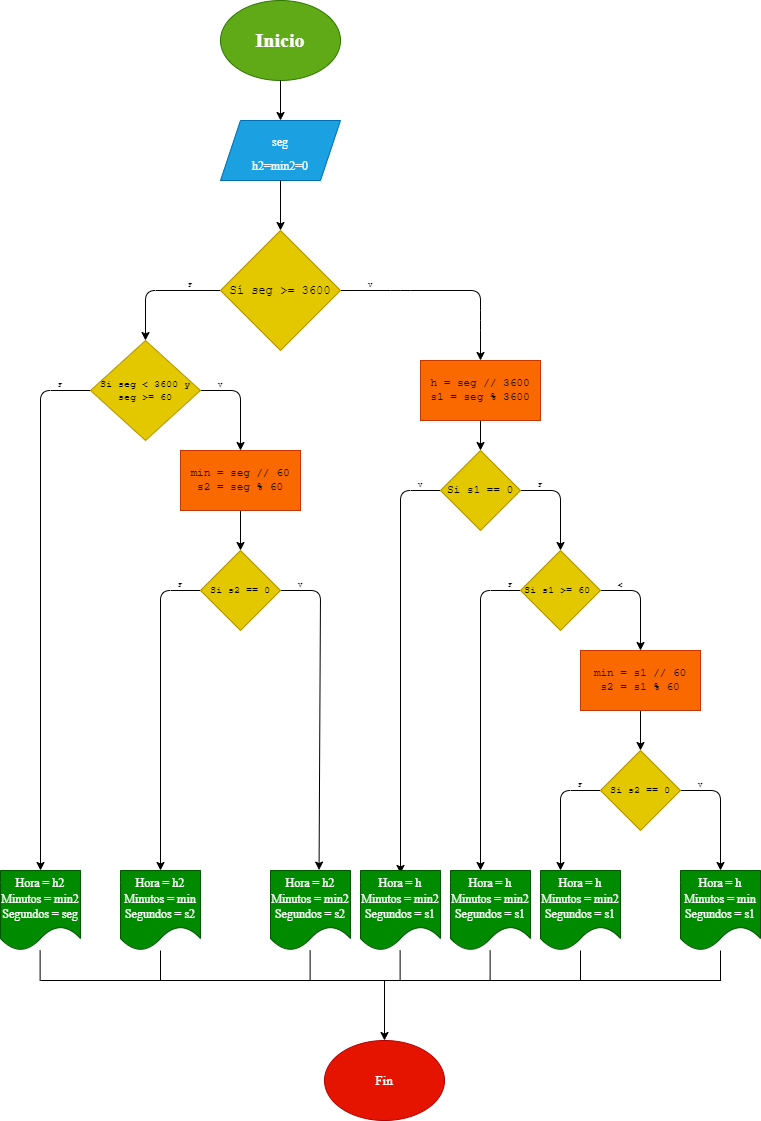

The diagram above was exported from draw.io. Its source (the exported page's mxGraphModel, read from the mxfile embedded in the PNG):
<mxGraphModel dx="1047" dy="567" grid="1" gridSize="10" guides="1" tooltips="1" connect="1" arrows="1" fold="1" page="1" pageScale="1" pageWidth="827" pageHeight="1169" math="0" shadow="0">
  <root>
    <mxCell id="0" />
    <mxCell id="1" parent="0" />
    <mxCell id="2" value="&lt;h2&gt;&lt;font face=&quot;Times New Roman&quot; style=&quot;font-size: 20px&quot; color=&quot;#ffffff&quot;&gt;Inicio&lt;/font&gt;&lt;/h2&gt;" style="ellipse;whiteSpace=wrap;html=1;fillColor=#60a917;fontColor=#ffffff;strokeColor=#2D7600;" parent="1" vertex="1">
      <mxGeometry x="250" y="10" width="120" height="80" as="geometry" />
    </mxCell>
    <mxCell id="3" value="" style="endArrow=classic;html=1;fontFamily=Times New Roman;fontSize=20;fontColor=#FFFFFF;exitX=0.5;exitY=1;exitDx=0;exitDy=0;" parent="1" edge="1">
      <mxGeometry width="50" height="50" relative="1" as="geometry">
        <mxPoint x="310" y="89.99999999999989" as="sourcePoint" />
        <mxPoint x="310" y="130" as="targetPoint" />
      </mxGeometry>
    </mxCell>
    <mxCell id="4" value="&lt;font style=&quot;font-size: 12px&quot;&gt;seg&lt;br&gt;h2=min2=0&lt;br&gt;&lt;/font&gt;" style="shape=parallelogram;perimeter=parallelogramPerimeter;whiteSpace=wrap;html=1;fixedSize=1;fontFamily=Times New Roman;fontSize=20;fontColor=#ffffff;fillColor=#1ba1e2;strokeColor=#006EAF;" parent="1" vertex="1">
      <mxGeometry x="250" y="130" width="120" height="60" as="geometry" />
    </mxCell>
    <mxCell id="5" value="" style="endArrow=classic;html=1;fontFamily=Times New Roman;fontSize=20;fontColor=#FFFFFF;exitX=0.5;exitY=1;exitDx=0;exitDy=0;" parent="1" source="4" edge="1">
      <mxGeometry width="50" height="50" relative="1" as="geometry">
        <mxPoint x="290" y="260" as="sourcePoint" />
        <mxPoint x="310" y="240" as="targetPoint" />
      </mxGeometry>
    </mxCell>
    <mxCell id="9" value="&lt;font style=&quot;font-size: 12px&quot;&gt;Hora = h2&lt;br&gt;Minutos = min2&lt;br&gt;Segundos = seg&lt;/font&gt;" style="shape=document;whiteSpace=wrap;html=1;boundedLbl=1;fontFamily=Times New Roman;fontSize=13;fontColor=#ffffff;fillColor=#008a00;strokeColor=#005700;" parent="1" vertex="1">
      <mxGeometry x="30" y="880" width="80" height="80" as="geometry" />
    </mxCell>
    <mxCell id="11" value="Fin" style="ellipse;whiteSpace=wrap;html=1;fontFamily=Times New Roman;fontSize=13;fontColor=#ffffff;fillColor=#e51400;strokeColor=#B20000;" parent="1" vertex="1">
      <mxGeometry x="354" y="1050" width="120" height="80" as="geometry" />
    </mxCell>
    <mxCell id="13" style="edgeStyle=none;html=1;exitX=1;exitY=0.5;exitDx=0;exitDy=0;" parent="1" source="12" edge="1">
      <mxGeometry relative="1" as="geometry">
        <mxPoint x="510" y="370" as="targetPoint" />
        <Array as="points">
          <mxPoint x="430" y="300" />
          <mxPoint x="510" y="300" />
          <mxPoint x="510" y="330" />
        </Array>
      </mxGeometry>
    </mxCell>
    <mxCell id="14" style="edgeStyle=none;html=1;exitX=0;exitY=0.5;exitDx=0;exitDy=0;entryX=0.5;entryY=0;entryDx=0;entryDy=0;" parent="1" source="12" edge="1" target="15">
      <mxGeometry relative="1" as="geometry">
        <mxPoint x="190" y="360" as="targetPoint" />
        <Array as="points">
          <mxPoint x="175" y="300" />
        </Array>
      </mxGeometry>
    </mxCell>
    <mxCell id="12" value="&lt;font face=&quot;Courier New&quot;&gt;Sí seg &amp;gt;= 3600&lt;/font&gt;" style="rhombus;whiteSpace=wrap;html=1;fillColor=#e3c800;fontColor=#000000;strokeColor=#B09500;" parent="1" vertex="1">
      <mxGeometry x="250" y="240" width="120" height="120" as="geometry" />
    </mxCell>
    <mxCell id="16" style="edgeStyle=none;html=1;fontFamily=Courier New;fontSize=7;entryX=0.5;entryY=0;entryDx=0;entryDy=0;" parent="1" source="15" target="27" edge="1">
      <mxGeometry relative="1" as="geometry">
        <mxPoint x="270" y="440" as="targetPoint" />
        <Array as="points">
          <mxPoint x="270" y="400" />
        </Array>
      </mxGeometry>
    </mxCell>
    <mxCell id="17" style="edgeStyle=none;html=1;fontFamily=Courier New;fontSize=7;entryX=0.5;entryY=0;entryDx=0;entryDy=0;" parent="1" source="15" edge="1" target="9">
      <mxGeometry relative="1" as="geometry">
        <mxPoint x="110" y="880" as="targetPoint" />
        <Array as="points">
          <mxPoint x="70" y="400" />
        </Array>
      </mxGeometry>
    </mxCell>
    <mxCell id="15" value="&lt;font face=&quot;Courier New&quot; style=&quot;font-size: 10px;&quot;&gt;Si seg &amp;lt; 3600 y seg &amp;gt;= 60&lt;/font&gt;" style="rhombus;whiteSpace=wrap;html=1;fillColor=#e3c800;fontColor=#000000;strokeColor=#B09500;fontSize=10;" parent="1" vertex="1">
      <mxGeometry x="120" y="350" width="110" height="100" as="geometry" />
    </mxCell>
    <mxCell id="19" value="F" style="text;html=1;strokeColor=none;fillColor=none;align=center;verticalAlign=middle;whiteSpace=wrap;rounded=0;fontFamily=Courier New;fontSize=7;" parent="1" vertex="1">
      <mxGeometry x="190" y="280" width="60" height="30" as="geometry" />
    </mxCell>
    <mxCell id="20" value="V" style="text;html=1;strokeColor=none;fillColor=none;align=center;verticalAlign=middle;whiteSpace=wrap;rounded=0;fontFamily=Courier New;fontSize=7;" parent="1" vertex="1">
      <mxGeometry x="370" y="280" width="60" height="30" as="geometry" />
    </mxCell>
    <mxCell id="22" value="V" style="text;html=1;strokeColor=none;fillColor=none;align=center;verticalAlign=middle;whiteSpace=wrap;rounded=0;fontFamily=Courier New;fontSize=7;" parent="1" vertex="1">
      <mxGeometry x="200" y="380" width="100" height="30" as="geometry" />
    </mxCell>
    <mxCell id="23" value="F" style="text;html=1;strokeColor=none;fillColor=none;align=center;verticalAlign=middle;whiteSpace=wrap;rounded=0;fontFamily=Courier New;fontSize=7;" parent="1" vertex="1">
      <mxGeometry x="60" y="380" width="60" height="30" as="geometry" />
    </mxCell>
    <mxCell id="29" value="" style="edgeStyle=none;html=1;fontFamily=Courier New;fontSize=7;" parent="1" source="27" target="28" edge="1">
      <mxGeometry relative="1" as="geometry" />
    </mxCell>
    <mxCell id="27" value="min = seg // 60&lt;br style=&quot;font-size: 11px;&quot;&gt;s2 = seg % 60" style="rounded=0;whiteSpace=wrap;html=1;fontFamily=Courier New;fontSize=11;fillColor=#fa6800;fontColor=#000000;strokeColor=#C73500;" parent="1" vertex="1">
      <mxGeometry x="210" y="460" width="120" height="60" as="geometry" />
    </mxCell>
    <mxCell id="31" style="edgeStyle=none;html=1;exitX=0;exitY=0.5;exitDx=0;exitDy=0;fontFamily=Courier New;fontSize=7;entryX=0.5;entryY=0;entryDx=0;entryDy=0;" parent="1" source="28" edge="1" target="59">
      <mxGeometry relative="1" as="geometry">
        <mxPoint x="190" y="880" as="targetPoint" />
        <Array as="points">
          <mxPoint x="190" y="600" />
        </Array>
      </mxGeometry>
    </mxCell>
    <mxCell id="32" style="edgeStyle=none;html=1;fontFamily=Courier New;fontSize=7;entryX=0.607;entryY=-0.005;entryDx=0;entryDy=0;entryPerimeter=0;" parent="1" source="28" edge="1" target="60">
      <mxGeometry relative="1" as="geometry">
        <mxPoint x="350" y="880.7384643554688" as="targetPoint" />
        <Array as="points">
          <mxPoint x="350" y="600" />
        </Array>
      </mxGeometry>
    </mxCell>
    <mxCell id="28" value="Si s2 == 0" style="rhombus;whiteSpace=wrap;html=1;fontSize=10;fontFamily=Courier New;rounded=0;fillColor=#e3c800;fontColor=#000000;strokeColor=#B09500;" parent="1" vertex="1">
      <mxGeometry x="230" y="560" width="80" height="80" as="geometry" />
    </mxCell>
    <mxCell id="35" value="" style="edgeStyle=none;html=1;fontFamily=Courier New;fontSize=7;" parent="1" source="33" target="34" edge="1">
      <mxGeometry relative="1" as="geometry" />
    </mxCell>
    <mxCell id="33" value="&lt;span style=&quot;font-size: 11px;&quot;&gt;h = seg // 3600&lt;/span&gt;&lt;br style=&quot;font-size: 11px;&quot;&gt;&lt;span style=&quot;font-size: 11px;&quot;&gt;s1 = seg % 3600&lt;/span&gt;" style="whiteSpace=wrap;html=1;fontFamily=Courier New;fontSize=11;fillColor=#fa6800;fontColor=#000000;strokeColor=#C73500;" parent="1" vertex="1">
      <mxGeometry x="450" y="370" width="120" height="60" as="geometry" />
    </mxCell>
    <mxCell id="36" style="edgeStyle=none;html=1;fontFamily=Courier New;fontSize=7;" parent="1" source="34" edge="1">
      <mxGeometry relative="1" as="geometry">
        <mxPoint x="590" y="560" as="targetPoint" />
        <Array as="points">
          <mxPoint x="590" y="500" />
        </Array>
      </mxGeometry>
    </mxCell>
    <mxCell id="37" style="edgeStyle=none;html=1;fontFamily=Courier New;fontSize=7;" parent="1" source="34" edge="1">
      <mxGeometry relative="1" as="geometry">
        <mxPoint x="430" y="882.953857421875" as="targetPoint" />
        <Array as="points">
          <mxPoint x="430" y="500" />
        </Array>
      </mxGeometry>
    </mxCell>
    <mxCell id="34" value="Si s1 == 0" style="rhombus;whiteSpace=wrap;html=1;fontSize=11;fontFamily=Courier New;fillColor=#e3c800;fontColor=#000000;strokeColor=#B09500;" parent="1" vertex="1">
      <mxGeometry x="470" y="460" width="80" height="80" as="geometry" />
    </mxCell>
    <mxCell id="49" style="edgeStyle=none;html=1;fontFamily=Courier New;fontSize=7;entryX=0.5;entryY=0;entryDx=0;entryDy=0;" parent="1" source="51" target="55" edge="1">
      <mxGeometry relative="1" as="geometry">
        <mxPoint x="670" y="640" as="targetPoint" />
        <Array as="points">
          <mxPoint x="670" y="600" />
        </Array>
      </mxGeometry>
    </mxCell>
    <mxCell id="50" style="edgeStyle=none;html=1;fontFamily=Courier New;fontSize=7;" parent="1" source="51" edge="1">
      <mxGeometry relative="1" as="geometry">
        <mxPoint x="510" y="880" as="targetPoint" />
        <Array as="points">
          <mxPoint x="510" y="600" />
        </Array>
      </mxGeometry>
    </mxCell>
    <mxCell id="51" value="&lt;font face=&quot;Courier New&quot; style=&quot;font-size: 10px;&quot;&gt;Si s1 &amp;gt;= 60&amp;nbsp;&lt;/font&gt;" style="rhombus;whiteSpace=wrap;html=1;fillColor=#e3c800;fontColor=#000000;strokeColor=#B09500;fontSize=10;" parent="1" vertex="1">
      <mxGeometry x="550" y="560" width="80" height="80" as="geometry" />
    </mxCell>
    <mxCell id="52" value="V" style="text;html=1;strokeColor=none;fillColor=none;align=center;verticalAlign=middle;whiteSpace=wrap;rounded=0;fontFamily=Courier New;fontSize=7;rotation=90;" parent="1" vertex="1">
      <mxGeometry x="600" y="580" width="100" height="30" as="geometry" />
    </mxCell>
    <mxCell id="53" value="F" style="text;html=1;strokeColor=none;fillColor=none;align=center;verticalAlign=middle;whiteSpace=wrap;rounded=0;fontFamily=Courier New;fontSize=7;" parent="1" vertex="1">
      <mxGeometry x="510" y="580" width="60" height="30" as="geometry" />
    </mxCell>
    <mxCell id="54" value="" style="edgeStyle=none;html=1;fontFamily=Courier New;fontSize=7;" parent="1" source="55" target="58" edge="1">
      <mxGeometry relative="1" as="geometry" />
    </mxCell>
    <mxCell id="55" value="min = s1 // 60&lt;br style=&quot;font-size: 11px;&quot;&gt;s2 = s1 % 60" style="rounded=0;whiteSpace=wrap;html=1;fontFamily=Courier New;fontSize=11;fillColor=#fa6800;fontColor=#000000;strokeColor=#C73500;" parent="1" vertex="1">
      <mxGeometry x="610" y="660" width="120" height="60" as="geometry" />
    </mxCell>
    <mxCell id="56" style="edgeStyle=none;html=1;exitX=0;exitY=0.5;exitDx=0;exitDy=0;fontFamily=Courier New;fontSize=7;" parent="1" source="58" edge="1">
      <mxGeometry relative="1" as="geometry">
        <mxPoint x="590" y="880" as="targetPoint" />
        <Array as="points">
          <mxPoint x="590" y="800" />
        </Array>
      </mxGeometry>
    </mxCell>
    <mxCell id="57" style="edgeStyle=none;html=1;fontFamily=Courier New;fontSize=7;" parent="1" source="58" edge="1">
      <mxGeometry relative="1" as="geometry">
        <mxPoint x="750" y="880" as="targetPoint" />
        <Array as="points">
          <mxPoint x="750" y="800" />
        </Array>
      </mxGeometry>
    </mxCell>
    <mxCell id="58" value="Si s2 == 0" style="rhombus;whiteSpace=wrap;html=1;fontSize=10;fontFamily=Courier New;rounded=0;fillColor=#e3c800;fontColor=#000000;strokeColor=#B09500;" parent="1" vertex="1">
      <mxGeometry x="630" y="760" width="80" height="80" as="geometry" />
    </mxCell>
    <mxCell id="59" value="&lt;font style=&quot;font-size: 12px&quot;&gt;Hora = h2&lt;br&gt;Minutos = min&lt;br&gt;Segundos = s2&lt;/font&gt;" style="shape=document;whiteSpace=wrap;html=1;boundedLbl=1;fontFamily=Times New Roman;fontSize=13;fontColor=#ffffff;fillColor=#008a00;strokeColor=#005700;" vertex="1" parent="1">
      <mxGeometry x="150" y="880" width="80" height="80" as="geometry" />
    </mxCell>
    <mxCell id="60" value="&lt;font style=&quot;font-size: 12px&quot;&gt;Hora = h2&lt;br&gt;Minutos = min2&lt;br&gt;Segundos = s2&lt;/font&gt;" style="shape=document;whiteSpace=wrap;html=1;boundedLbl=1;fontFamily=Times New Roman;fontSize=13;fontColor=#ffffff;fillColor=#008a00;strokeColor=#005700;" vertex="1" parent="1">
      <mxGeometry x="300" y="880" width="80" height="80" as="geometry" />
    </mxCell>
    <mxCell id="61" value="&lt;font style=&quot;font-size: 12px&quot;&gt;Hora = h&lt;br&gt;Minutos = min2&lt;br&gt;Segundos = s1&lt;/font&gt;" style="shape=document;whiteSpace=wrap;html=1;boundedLbl=1;fontFamily=Times New Roman;fontSize=13;fontColor=#ffffff;fillColor=#008a00;strokeColor=#005700;" vertex="1" parent="1">
      <mxGeometry x="390" y="880" width="80" height="80" as="geometry" />
    </mxCell>
    <mxCell id="62" value="&lt;font style=&quot;font-size: 12px&quot;&gt;Hora = h&lt;br&gt;Minutos = min2&lt;br&gt;Segundos = s1&lt;/font&gt;" style="shape=document;whiteSpace=wrap;html=1;boundedLbl=1;fontFamily=Times New Roman;fontSize=13;fontColor=#ffffff;fillColor=#008a00;strokeColor=#005700;" vertex="1" parent="1">
      <mxGeometry x="480" y="880" width="80" height="80" as="geometry" />
    </mxCell>
    <mxCell id="64" value="V" style="text;html=1;strokeColor=none;fillColor=none;align=center;verticalAlign=middle;whiteSpace=wrap;rounded=0;fontFamily=Courier New;fontSize=7;" vertex="1" parent="1">
      <mxGeometry x="280" y="580" width="100" height="30" as="geometry" />
    </mxCell>
    <mxCell id="65" value="F" style="text;html=1;strokeColor=none;fillColor=none;align=center;verticalAlign=middle;whiteSpace=wrap;rounded=0;fontFamily=Courier New;fontSize=7;" vertex="1" parent="1">
      <mxGeometry x="180" y="580" width="60" height="30" as="geometry" />
    </mxCell>
    <mxCell id="66" value="&lt;font style=&quot;font-size: 12px&quot;&gt;Hora = h&lt;br&gt;Minutos = min2&lt;br&gt;Segundos = s1&lt;/font&gt;" style="shape=document;whiteSpace=wrap;html=1;boundedLbl=1;fontFamily=Times New Roman;fontSize=13;fontColor=#ffffff;fillColor=#008a00;strokeColor=#005700;" vertex="1" parent="1">
      <mxGeometry x="570" y="880" width="80" height="80" as="geometry" />
    </mxCell>
    <mxCell id="67" value="&lt;font style=&quot;font-size: 12px&quot;&gt;Hora = h&lt;br&gt;Minutos = min&lt;br&gt;Segundos = s1&lt;/font&gt;" style="shape=document;whiteSpace=wrap;html=1;boundedLbl=1;fontFamily=Times New Roman;fontSize=13;fontColor=#ffffff;fillColor=#008a00;strokeColor=#005700;" vertex="1" parent="1">
      <mxGeometry x="710" y="880" width="80" height="80" as="geometry" />
    </mxCell>
    <mxCell id="68" value="V" style="text;html=1;strokeColor=none;fillColor=none;align=center;verticalAlign=middle;whiteSpace=wrap;rounded=0;fontFamily=Courier New;fontSize=7;" vertex="1" parent="1">
      <mxGeometry x="400" y="480" width="100" height="30" as="geometry" />
    </mxCell>
    <mxCell id="69" value="F" style="text;html=1;strokeColor=none;fillColor=none;align=center;verticalAlign=middle;whiteSpace=wrap;rounded=0;fontFamily=Courier New;fontSize=7;" vertex="1" parent="1">
      <mxGeometry x="540" y="480" width="60" height="30" as="geometry" />
    </mxCell>
    <mxCell id="70" value="V" style="text;html=1;strokeColor=none;fillColor=none;align=center;verticalAlign=middle;whiteSpace=wrap;rounded=0;fontFamily=Courier New;fontSize=7;" vertex="1" parent="1">
      <mxGeometry x="680" y="780" width="100" height="30" as="geometry" />
    </mxCell>
    <mxCell id="71" value="F" style="text;html=1;strokeColor=none;fillColor=none;align=center;verticalAlign=middle;whiteSpace=wrap;rounded=0;fontFamily=Courier New;fontSize=7;" vertex="1" parent="1">
      <mxGeometry x="580" y="780" width="60" height="30" as="geometry" />
    </mxCell>
    <mxCell id="72" value="" style="endArrow=none;html=1;fontFamily=Times New Roman;fontSize=12;" edge="1" parent="1">
      <mxGeometry width="50" height="50" relative="1" as="geometry">
        <mxPoint x="70" y="990" as="sourcePoint" />
        <mxPoint x="750.5680025540865" y="990" as="targetPoint" />
      </mxGeometry>
    </mxCell>
    <mxCell id="73" value="" style="endArrow=none;html=1;fontFamily=Times New Roman;fontSize=12;" edge="1" parent="1" target="67">
      <mxGeometry width="50" height="50" relative="1" as="geometry">
        <mxPoint x="750" y="990" as="sourcePoint" />
        <mxPoint x="720" y="970" as="targetPoint" />
      </mxGeometry>
    </mxCell>
    <mxCell id="74" value="" style="endArrow=none;html=1;fontFamily=Times New Roman;fontSize=12;" edge="1" parent="1" target="66">
      <mxGeometry width="50" height="50" relative="1" as="geometry">
        <mxPoint x="610" y="990" as="sourcePoint" />
        <mxPoint x="580" y="970" as="targetPoint" />
      </mxGeometry>
    </mxCell>
    <mxCell id="75" value="" style="endArrow=none;html=1;fontFamily=Times New Roman;fontSize=12;" edge="1" parent="1">
      <mxGeometry width="50" height="50" relative="1" as="geometry">
        <mxPoint x="69.62" y="990" as="sourcePoint" />
        <mxPoint x="69.62" y="960" as="targetPoint" />
      </mxGeometry>
    </mxCell>
    <mxCell id="76" value="" style="endArrow=none;html=1;fontFamily=Times New Roman;fontSize=12;" edge="1" parent="1">
      <mxGeometry width="50" height="50" relative="1" as="geometry">
        <mxPoint x="519.62" y="990" as="sourcePoint" />
        <mxPoint x="519.62" y="960" as="targetPoint" />
      </mxGeometry>
    </mxCell>
    <mxCell id="77" value="" style="endArrow=none;html=1;fontFamily=Times New Roman;fontSize=12;" edge="1" parent="1">
      <mxGeometry width="50" height="50" relative="1" as="geometry">
        <mxPoint x="429.62" y="990" as="sourcePoint" />
        <mxPoint x="429.62" y="960" as="targetPoint" />
      </mxGeometry>
    </mxCell>
    <mxCell id="78" value="" style="endArrow=none;html=1;fontFamily=Times New Roman;fontSize=12;" edge="1" parent="1">
      <mxGeometry width="50" height="50" relative="1" as="geometry">
        <mxPoint x="339.62" y="990" as="sourcePoint" />
        <mxPoint x="339.62" y="960" as="targetPoint" />
      </mxGeometry>
    </mxCell>
    <mxCell id="80" value="" style="endArrow=none;html=1;fontFamily=Times New Roman;fontSize=12;" edge="1" parent="1">
      <mxGeometry width="50" height="50" relative="1" as="geometry">
        <mxPoint x="190" y="990" as="sourcePoint" />
        <mxPoint x="190" y="960" as="targetPoint" />
      </mxGeometry>
    </mxCell>
    <mxCell id="82" value="" style="endArrow=classic;html=1;fontFamily=Times New Roman;fontSize=12;entryX=0.5;entryY=0;entryDx=0;entryDy=0;" edge="1" parent="1" target="11">
      <mxGeometry width="50" height="50" relative="1" as="geometry">
        <mxPoint x="414" y="990" as="sourcePoint" />
        <mxPoint x="464" y="940" as="targetPoint" />
      </mxGeometry>
    </mxCell>
  </root>
</mxGraphModel>